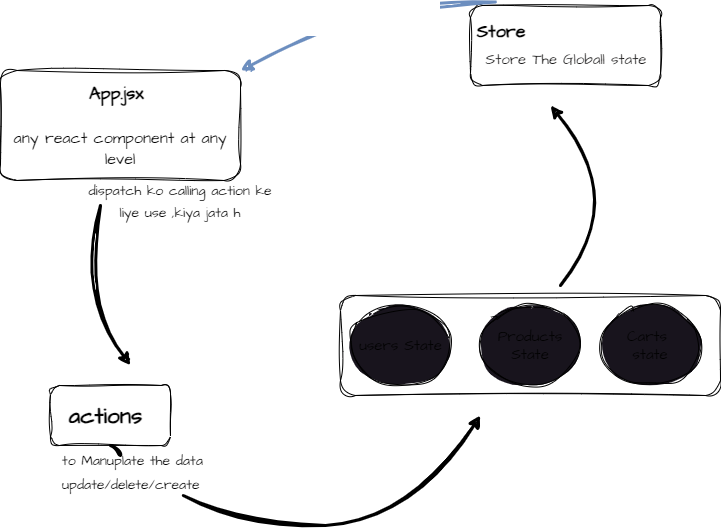

The diagram above was exported from draw.io. Its source (the exported page's mxGraphModel, read from the mxfile embedded in the PNG):
<mxGraphModel dx="902" dy="1597" grid="1" gridSize="10" guides="1" tooltips="1" connect="1" arrows="1" fold="1" page="1" pageScale="1" pageWidth="850" pageHeight="1100" math="0" shadow="0">
  <root>
    <mxCell id="0" />
    <mxCell id="1" parent="0" />
    <mxCell id="2" value="&lt;h2 style=&quot;text-align: center; line-height: 50%;&quot;&gt;&lt;font color=&quot;#000000&quot;&gt;Store&amp;nbsp; &amp;nbsp; &amp;nbsp; &amp;nbsp; &amp;nbsp; &amp;nbsp; &amp;nbsp; &amp;nbsp; &amp;nbsp;&lt;/font&gt;&amp;nbsp; &amp;nbsp; &amp;nbsp; &amp;nbsp; &amp;nbsp; &amp;nbsp; &amp;nbsp; &amp;nbsp; &amp;nbsp;&lt;/h2&gt;&lt;div style=&quot;text-align: center; line-height: 0%;&quot;&gt;&lt;span style=&quot;color: rgb(23, 22, 22); background-color: initial;&quot;&gt;&lt;font style=&quot;font-size: 15px;&quot;&gt;Store The Globall state&lt;/font&gt;&lt;/span&gt;&lt;br&gt;&lt;/div&gt;" style="whiteSpace=wrap;html=1;fillColor=#FFFFFF;gradientColor=none;rounded=1;glass=0;shadow=0;align=left;verticalAlign=top;labelPosition=center;verticalLabelPosition=middle;fontFamily=Architects Daughter;fontSource=https%3A%2F%2Ffonts.googleapis.com%2Fcss%3Ffamily%3DArchitects%2BDaughter;sketch=1;curveFitting=1;jiggle=2;" parent="1" vertex="1">
      <mxGeometry x="470" y="-670" width="190" height="80" as="geometry" />
    </mxCell>
    <mxCell id="3" value="&lt;h3 style=&quot;line-height: 80%;&quot;&gt;&lt;font style=&quot;font-size: 18px;&quot;&gt;App.jsx&amp;nbsp;&lt;/font&gt;&lt;/h3&gt;&lt;h3 style=&quot;line-height: 80%;&quot;&gt;&lt;span style=&quot;font-weight: normal;&quot;&gt;&lt;font size=&quot;3&quot;&gt;any react component at any level&lt;/font&gt;&lt;/span&gt;&lt;/h3&gt;" style="whiteSpace=wrap;html=1;hachureGap=4;fontFamily=Architects Daughter;fontSource=https%3A%2F%2Ffonts.googleapis.com%2Fcss%3Ffamily%3DArchitects%2BDaughter;fontSize=20;rounded=1;fillColor=#FFFFFF;fontColor=#000000;align=center;sketch=1;curveFitting=1;jiggle=2;" parent="1" vertex="1">
      <mxGeometry y="-605" width="240" height="110" as="geometry" />
    </mxCell>
    <mxCell id="4" value="&lt;font color=&quot;#ffffff&quot;&gt;useSelector() hook&amp;nbsp;&lt;br&gt;read only / not mutable&lt;br&gt;&lt;/font&gt;" style="edgeStyle=none;orthogonalLoop=1;jettySize=auto;html=1;hachureGap=4;fontFamily=Helvetica;fontSize=15;fontColor=#000000;fillColor=#dae8fc;strokeColor=#6c8ebf;strokeWidth=3;curved=1;entryX=1;entryY=0;entryDx=0;entryDy=0;exitX=0.131;exitY=-0.045;exitDx=0;exitDy=0;exitPerimeter=0;sketch=1;curveFitting=1;jiggle=2;" parent="1" source="2" target="3" edge="1">
      <mxGeometry width="80" relative="1" as="geometry">
        <mxPoint x="460" y="-660" as="sourcePoint" />
        <mxPoint x="280" y="-610" as="targetPoint" />
        <Array as="points">
          <mxPoint x="400" y="-670" />
          <mxPoint x="340" y="-650" />
          <mxPoint x="310" y="-640" />
        </Array>
      </mxGeometry>
    </mxCell>
    <mxCell id="6" value="" style="edgeStyle=none;orthogonalLoop=1;jettySize=auto;html=1;hachureGap=4;strokeWidth=3;fontFamily=Helvetica;fontSize=15;fontColor=#FFFFFF;curved=1;sketch=1;curveFitting=1;jiggle=2;" parent="1" edge="1">
      <mxGeometry width="80" relative="1" as="geometry">
        <mxPoint x="100" y="-470" as="sourcePoint" />
        <mxPoint x="130" y="-310" as="targetPoint" />
        <Array as="points">
          <mxPoint x="80" y="-380" />
        </Array>
      </mxGeometry>
    </mxCell>
    <mxCell id="7" value="&lt;h2&gt;&lt;font data-font-src=&quot;https://fonts.googleapis.com/css?family=Architects+Daughter&quot; face=&quot;Architects Daughter&quot;&gt;actions&amp;nbsp;&lt;/font&gt;&lt;/h2&gt;" style="whiteSpace=wrap;html=1;rounded=1;hachureGap=4;fontFamily=Helvetica;fontSize=15;fontColor=#030303;fillColor=#FFFFFF;sketch=1;curveFitting=1;jiggle=2;" parent="1" vertex="1">
      <mxGeometry x="50" y="-290" width="120" height="60" as="geometry" />
    </mxCell>
    <mxCell id="8" value="&lt;h2&gt;re&lt;/h2&gt;" style="whiteSpace=wrap;html=1;rounded=1;hachureGap=4;fontFamily=Architects Daughter;fontSource=https%3A%2F%2Ffonts.googleapis.com%2Fcss%3Ffamily%3DArchitects%2BDaughter;fontSize=15;fontColor=#030303;fillColor=#FFFFFF;sketch=1;curveFitting=1;jiggle=2;" parent="1" vertex="1">
      <mxGeometry x="340" y="-380" width="380" height="100" as="geometry" />
    </mxCell>
    <mxCell id="9" value="users State" style="ellipse;rounded=1;hachureGap=4;fontFamily=Architects Daughter;fontSource=https%3A%2F%2Ffonts.googleapis.com%2Fcss%3Ffamily%3DArchitects%2BDaughter;fontSize=15;labelBackgroundColor=none;labelBorderColor=none;fillColor=#18141D;fillStyle=auto;html=1;sketch=1;curveFitting=1;jiggle=2;" parent="1" vertex="1">
      <mxGeometry x="350" y="-370" width="100" height="80" as="geometry" />
    </mxCell>
    <mxCell id="10" value="Products&lt;br&gt;State&lt;br&gt;" style="ellipse;whiteSpace=wrap;html=1;rounded=1;hachureGap=4;fontFamily=Architects Daughter;fontSource=https%3A%2F%2Ffonts.googleapis.com%2Fcss%3Ffamily%3DArchitects%2BDaughter;fontSize=15;labelBackgroundColor=none;labelBorderColor=none;fillColor=#18141D;fillStyle=auto;sketch=1;curveFitting=1;jiggle=2;" parent="1" vertex="1">
      <mxGeometry x="480" y="-370" width="100" height="80" as="geometry" />
    </mxCell>
    <mxCell id="11" value="Carts&amp;nbsp;&lt;br&gt;state" style="ellipse;whiteSpace=wrap;html=1;rounded=1;hachureGap=4;fontFamily=Architects Daughter;fontSource=https%3A%2F%2Ffonts.googleapis.com%2Fcss%3Ffamily%3DArchitects%2BDaughter;fontSize=15;labelBackgroundColor=none;labelBorderColor=none;fillColor=#18141D;fillStyle=auto;sketch=1;curveFitting=1;jiggle=2;" parent="1" vertex="1">
      <mxGeometry x="600" y="-370" width="100" height="80" as="geometry" />
    </mxCell>
    <mxCell id="12" value="" style="edgeStyle=none;orthogonalLoop=1;jettySize=auto;html=1;hachureGap=4;strokeWidth=3;fontFamily=Architects Daughter;fontSource=https%3A%2F%2Ffonts.googleapis.com%2Fcss%3Ffamily%3DArchitects%2BDaughter;fontSize=15;fontColor=#030303;curved=1;sketch=1;curveFitting=1;jiggle=2;startArrow=none;" parent="1" source="15" edge="1">
      <mxGeometry width="80" relative="1" as="geometry">
        <mxPoint x="120" y="-220" as="sourcePoint" />
        <mxPoint x="480" y="-260" as="targetPoint" />
        <Array as="points">
          <mxPoint x="240" y="-150" />
          <mxPoint x="410" y="-150" />
        </Array>
      </mxGeometry>
    </mxCell>
    <mxCell id="13" value="" style="edgeStyle=none;orthogonalLoop=1;jettySize=auto;html=1;hachureGap=4;strokeWidth=3;fontFamily=Architects Daughter;fontSource=https%3A%2F%2Ffonts.googleapis.com%2Fcss%3Ffamily%3DArchitects%2BDaughter;fontSize=15;fontColor=#030303;curved=1;sketch=1;curveFitting=1;jiggle=2;" parent="1" edge="1">
      <mxGeometry width="80" relative="1" as="geometry">
        <mxPoint x="560" y="-390" as="sourcePoint" />
        <mxPoint x="550" y="-570" as="targetPoint" />
        <Array as="points">
          <mxPoint x="630" y="-470" />
        </Array>
      </mxGeometry>
    </mxCell>
    <mxCell id="14" value="&lt;h3&gt;&lt;font size=&quot;1&quot; color=&quot;#ffffff&quot;&gt;&lt;b style=&quot;font-size: 20px;&quot;&gt;&amp;nbsp; &amp;nbsp; &amp;nbsp; reducers&lt;/b&gt;&lt;/font&gt;&lt;/h3&gt;" style="text;html=1;align=center;verticalAlign=middle;resizable=0;points=[];autosize=1;strokeColor=none;fillColor=none;fontSize=15;fontFamily=Architects Daughter;fontColor=#030303;hachureGap=4;fontSource=https%3A%2F%2Ffonts.googleapis.com%2Fcss%3Ffamily%3DArchitects%2BDaughter;sketch=1;curveFitting=1;jiggle=2;" parent="1" vertex="1">
      <mxGeometry x="290" y="-430" width="160" height="70" as="geometry" />
    </mxCell>
    <mxCell id="16" value="" style="edgeStyle=none;orthogonalLoop=1;jettySize=auto;html=1;hachureGap=4;strokeWidth=3;fontFamily=Architects Daughter;fontSource=https%3A%2F%2Ffonts.googleapis.com%2Fcss%3Ffamily%3DArchitects%2BDaughter;fontSize=15;fontColor=#030303;curved=1;sketch=1;curveFitting=1;jiggle=2;endArrow=none;" parent="1" target="15" edge="1">
      <mxGeometry width="80" relative="1" as="geometry">
        <mxPoint x="120" y="-220" as="sourcePoint" />
        <mxPoint x="400" y="-260" as="targetPoint" />
        <Array as="points" />
      </mxGeometry>
    </mxCell>
    <mxCell id="15" value="&lt;blockquote&gt;&lt;font style=&quot;font-size: 14px;&quot;&gt;to Manuplate the data update/delete/create&lt;/font&gt;&lt;/blockquote&gt;" style="text;strokeColor=none;align=left;fillColor=none;html=1;verticalAlign=middle;whiteSpace=wrap;rounded=0;sketch=1;hachureGap=4;jiggle=2;curveFitting=1;fontFamily=Architects Daughter;fontSource=https%3A%2F%2Ffonts.googleapis.com%2Fcss%3Ffamily%3DArchitects%2BDaughter;fontSize=20;" parent="1" vertex="1">
      <mxGeometry x="20" y="-230" width="230" height="50" as="geometry" />
    </mxCell>
    <mxCell id="19" value="&lt;font style=&quot;font-size: 14px;&quot;&gt;dispatch ko calling action ke liye use ,kiya jata h&lt;/font&gt;" style="text;strokeColor=none;align=center;fillColor=none;html=1;verticalAlign=middle;whiteSpace=wrap;rounded=0;sketch=1;hachureGap=4;jiggle=2;curveFitting=1;fontFamily=Architects Daughter;fontSource=https%3A%2F%2Ffonts.googleapis.com%2Fcss%3Ffamily%3DArchitects%2BDaughter;fontSize=18;" vertex="1" parent="1">
      <mxGeometry x="80" y="-490" width="200" height="30" as="geometry" />
    </mxCell>
  </root>
</mxGraphModel>